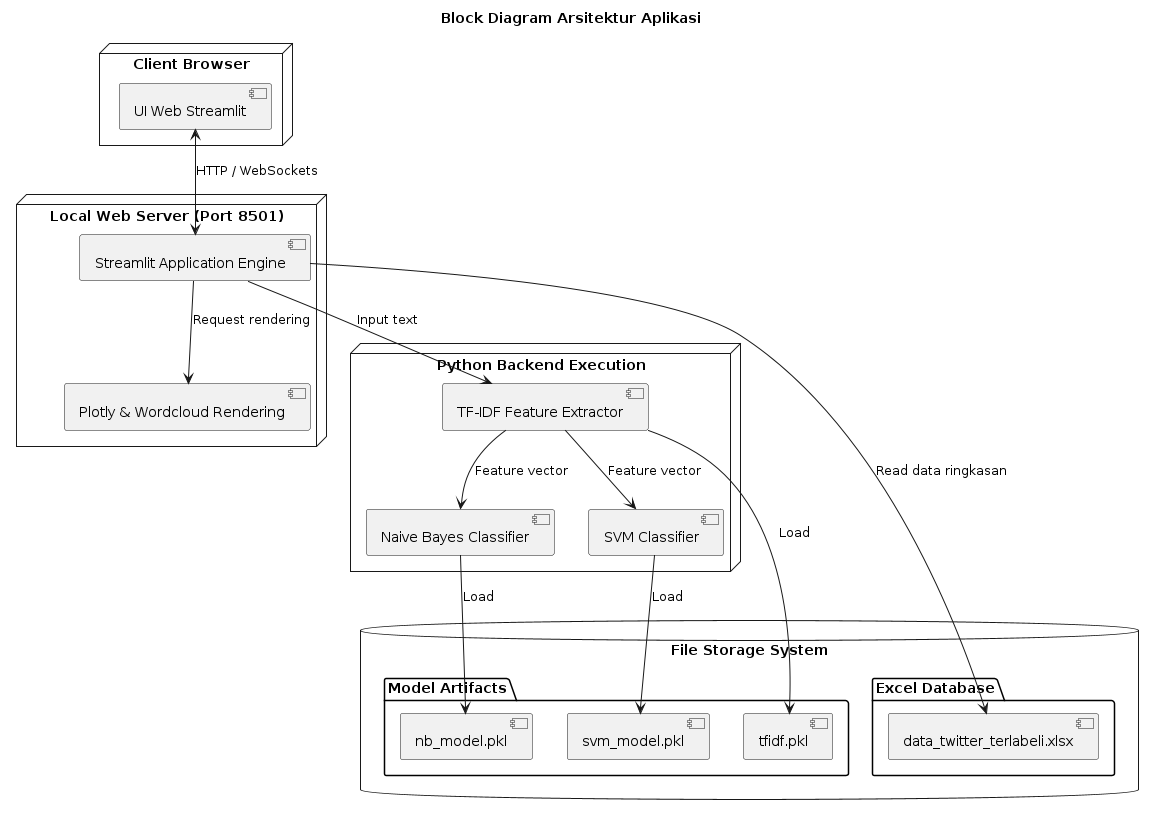

The diagram above was rendered by PlantUML. Its source (embedded in the PNG):
@startuml
title Block Diagram Arsitektur Aplikasi

node "Client Browser" {
    [UI Web Streamlit] as WebUI
}

node "Local Web Server (Port 8501)" {
    [Streamlit Application Engine] as StreamlitEngine
    [Plotly & Wordcloud Rendering] as GraphEngine
}

node "Python Backend Execution" {
    [TF-IDF Feature Extractor] as Vectorizer
    [Naive Bayes Classifier] as ClassifierNB
    [SVM Classifier] as ClassifierSVM
}

database "File Storage System" {
    folder "Model Artifacts" {
        [nb_model.pkl] as fileNB
        [svm_model.pkl] as fileSVM
        [tfidf.pkl] as fileTFIDF
    }
    folder "Excel Database" {
        [data_twitter_terlabeli.xlsx] as fileExcel
    }
}

WebUI <--> StreamlitEngine : HTTP / WebSockets
StreamlitEngine --> GraphEngine : Request rendering
StreamlitEngine --> Vectorizer : Input text
Vectorizer --> fileTFIDF : Load
Vectorizer --> ClassifierNB : Feature vector
Vectorizer --> ClassifierSVM : Feature vector
ClassifierNB --> fileNB : Load
ClassifierSVM --> fileSVM : Load
StreamlitEngine --> fileExcel : Read data ringkasan

@endum